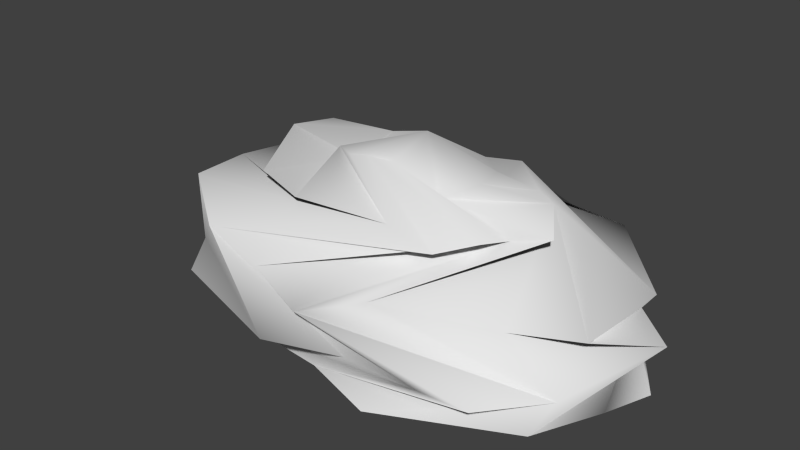 # Source: ArbustoLargo.blend  (saved by Blender 2.76.0; exported with 4.5.12 LTS)
import bpy
from mathutils import Matrix  # noqa: F401  (used for matrix-valued properties, if any)

bpy.ops.wm.read_factory_settings(use_empty=True)
scene = bpy.context.scene
scene.name = 'Scene'

# ---- collections
col_collection_1 = bpy.data.collections.new('Collection 1'); scene.collection.children.link(col_collection_1)

# ---- materials (node trees are filled in below, after node groups)
mat_materialarbustolargo = bpy.data.materials.new('MaterialArbustoLargo')
mat_materialarbustolargo.alpha_threshold = 0.0
mat_materialarbustolargo.use_transparent_shadow = False
mat_materialarbustolargo.roughness = 0.5

# ---- material node trees

# ---- world
world_world = bpy.data.worlds.new('World'); scene.world = world_world
world_world.color = (0.05088, 0.05088, 0.05088)
world_world.use_sun_shadow = False
world_world.sun_shadow_jitter_overblur = 0.0
world_world.cycles.sampling_method = 'MANUAL'
world_world.cycles.sample_map_resolution = 256

# ---- meshes
me_arbustolargo = bpy.data.meshes.new('ArbustoLargo')
me_arbustolargo.from_pydata([(-0.655, -0.1892, 1.254), (-0.7162, 0.04735, 1.056), (-1.196, -0.5506, 1.004), (-1.656, 0.9464, 0.7865), (-2.342, -0.1728, 0.3056), (-1.746, 0.8581, -0.043), (-0.4643, 0.2552, 1.293), (-1.437, 0.06559, 1.165), (-0.6076, 1.123, 0.7737), (-2.001, 0.5337, 0.1576), (-0.6406, 1.232, -0.01473), (-0.08379, 0.3394, 1.204), (-0.9966, 0.3863, 0.9272), (0.5658, 1.129, 0.7492), (-1.025, 1.119, 0.2632), (0.6931, 1.158, -0.02361), (0.3209, 0.5544, 1.159), (-0.357, 0.7238, 0.9823), (1.476, 0.7562, 0.8534), (0.2124, 1.247, 0.3084), (1.772, 0.6554, 0.01449), (0.6177, 0.2925, 1.143), (0.4269, 0.8651, 1.067), (2.042, 0.2681, 0.6598), (1.378, 1.0, 0.2783), (2.22, -0.009289, 0.0004382), (0.6916, -0.08127, 1.274), (1.099, 0.3059, 1.093), (1.522, -0.9219, 0.7037), (2.197, 0.2181, 0.2944), (1.793, -0.9801, -0.009061), (0.4804, -0.3464, 1.186), (1.42, -0.1924, 1.085), (0.5153, -1.215, 0.6878), (1.923, -0.8391, 0.2587), (0.6931, -1.485, -0.02817), (0.0864, -0.4068, 1.396), (1.021, -0.5367, 1.052), (-0.5605, -1.28, 0.6325), (1.074, -1.312, 0.2283), (-0.667, -1.178, -0.06673), (0.01905, 0.1076, 1.469), (-0.3882, -0.3614, 1.306), (0.3374, -0.772, 1.089), (-1.695, -0.8334, 0.929), (-0.2893, -1.523, 0.2), (-1.761, -0.955, 0.02572), (-0.498, -0.8803, 1.095), (-2.108, 0.04146, 0.7016), (-1.516, -0.964, 0.4292), (-2.296, 0.01433, 0.01591), (0.02625, 1.195, -0.01917), (-1.513, 0.9924, 0.2801), (-1.212, 0.3298, 1.198), (-0.2683, 0.2816, 1.223), (-0.02091, 1.028, 0.7372), (0.1175, 0.4964, 0.9144), (1.233, 0.9271, -0.03767), (-0.406, 1.193, 0.3027), (-0.6767, 0.6026, 0.9723), (1.026, 0.8684, 0.789), (1.734, 0.6893, 0.2311), (1.956, -0.5341, 0.6015), (0.6531, 0.1745, 1.275), (2.08, -0.4346, 0.01729), (0.7578, 0.6343, 0.9753), (-1.214, -1.047, -0.01078), (0.3923, -1.329, 0.2271), (0.7373, -0.7311, 0.9552), (-0.1322, -0.447, 1.4), (-1.141, -1.218, 0.767), (1.109, -0.2883, 1.011), (0.2964, -0.3779, 1.255), (0.01306, -1.258, -0.04745), (-0.02391, -1.415, 0.497), (1.493, -1.274, 0.2167)], [], [(3, 2, 7, 8), (4, 3, 8, 9), (5, 4, 9, 10), (2, 1, 6, 7), (51, 52, 14, 15), (53, 54, 11, 12), (55, 53, 12, 13), (52, 55, 13, 14), (57, 58, 19, 20), (59, 56, 16, 17), (60, 59, 17, 18), (58, 60, 18, 19), (19, 18, 23, 24), (20, 19, 24, 25), (17, 16, 21, 22), (18, 17, 22, 23), (61, 62, 28, 29), (64, 61, 29, 30), (65, 63, 26, 27), (62, 65, 27, 28), (28, 27, 32, 33), (29, 28, 33, 34), (30, 29, 34, 35), (27, 26, 31, 32), (71, 72, 36, 37), (74, 71, 37, 38), (75, 74, 38, 39), (73, 75, 39, 40), (66, 67, 45, 46), (68, 69, 42, 43), (70, 68, 43, 44), (67, 70, 44, 45), (46, 45, 49, 50), (44, 43, 47, 48), (45, 44, 48, 49), (47, 0, 1, 2), (48, 47, 2, 3), (49, 48, 3, 4), (0, 41, 1), (50, 49, 4, 5), (1, 41, 6), (6, 41, 11, 54), (11, 41, 16, 56), (16, 41, 21), (21, 41, 26, 63), (26, 41, 31), (31, 41, 36, 72), (36, 41, 42, 69), (42, 41, 0), (43, 42, 0, 47), (9, 8, 55, 52), (8, 7, 53, 55), (7, 6, 54, 53), (10, 9, 52, 51), (14, 13, 60, 58), (13, 12, 59, 60), (12, 11, 56, 59), (15, 14, 58, 57), (23, 22, 65, 62), (22, 21, 63, 65), (25, 24, 61, 64), (24, 23, 62, 61), (39, 38, 70, 67), (38, 37, 68, 70), (37, 36, 69, 68), (40, 39, 67, 66), (35, 34, 75, 73), (34, 33, 74, 75), (33, 32, 71, 74), (32, 31, 72, 71)])
me_arbustolargo.polygons.foreach_set('use_smooth', [True] * 70)
_uv = me_arbustolargo.uv_layers.new(name='UVMap')
_uv.uv.foreach_set('vector', [0.06863, 0.5343, 0.1009, 0.7738, 0.09214, 0.8681, 0.1387, 0.5452, 0.02259, 0.2815, 0.06863, 0.5343, 0.1387, 0.5452, 0.0454, 0.3344, 0.06253, 0.07631, 0.02259, 0.2815, 0.0454, 0.3344, 0.1365, 0.06594, 0.1009, 0.7738, 0.132, 0.8367, 0.1491, 0.8545, 0.09214, 0.8681, 0.1811, 0.06216, 0.0781, 0.3196, 0.1108, 0.3048, 0.2258, 0.05837, 0.1025, 0.8306, 0.1613, 0.8573, 0.1735, 0.8601, 0.1128, 0.7932, 0.178, 0.5294, 0.1025, 0.8306, 0.1128, 0.7932, 0.2172, 0.5135, 0.0781, 0.3196, 0.178, 0.5294, 0.2172, 0.5135, 0.1108, 0.3048, 0.2619, 0.06541, 0.1522, 0.3177, 0.1936, 0.3307, 0.298, 0.07244, 0.1341, 0.7655, 0.1872, 0.8295, 0.2008, 0.7989, 0.1555, 0.7379, 0.248, 0.5398, 0.1341, 0.7655, 0.1555, 0.7379, 0.2788, 0.5661, 0.1522, 0.3177, 0.248, 0.5398, 0.2788, 0.5661, 0.1936, 0.3307, 0.1936, 0.3307, 0.2788, 0.5661, 0.3226, 0.4803, 0.2716, 0.3354, 0.298, 0.07244, 0.1936, 0.3307, 0.2716, 0.3354, 0.3256, 0.05774, 0.1555, 0.7379, 0.2008, 0.7989, 0.2206, 0.796, 0.2079, 0.7747, 0.2788, 0.5661, 0.1555, 0.7379, 0.2079, 0.7747, 0.3226, 0.4803, 0.2978, 0.3219, 0.3009, 0.4968, 0.2792, 0.5132, 0.3239, 0.3084, 0.3118, 0.06494, 0.2978, 0.3219, 0.3239, 0.3084, 0.298, 0.07214, 0.2305, 0.7607, 0.223, 0.7882, 0.2253, 0.7805, 0.253, 0.7467, 0.3009, 0.4968, 0.2305, 0.7607, 0.253, 0.7467, 0.2792, 0.5132, 0.2792, 0.5132, 0.253, 0.7467, 0.266, 0.764, 0.2139, 0.5136, 0.3239, 0.3084, 0.2792, 0.5132, 0.2139, 0.5136, 0.3074, 0.3222, 0.298, 0.07214, 0.3239, 0.3084, 0.3074, 0.3222, 0.2258, 0.05463, 0.253, 0.7467, 0.2253, 0.7805, 0.212, 0.8131, 0.266, 0.764, 0.2577, 0.8165, 0.1982, 0.849, 0.1844, 0.8849, 0.2494, 0.869, 0.1778, 0.5248, 0.2577, 0.8165, 0.2494, 0.869, 0.1417, 0.5359, 0.2793, 0.3078, 0.1778, 0.5248, 0.1417, 0.5359, 0.2512, 0.2935, 0.1802, 0.06565, 0.2793, 0.3078, 0.2512, 0.2935, 0.1347, 0.07668, 0.0981, 0.07498, 0.2056, 0.3143, 0.16, 0.3351, 0.06148, 0.07329, 0.2255, 0.8497, 0.1685, 0.8788, 0.1527, 0.8727, 0.2016, 0.8304, 0.1023, 0.5512, 0.2255, 0.8497, 0.2016, 0.8304, 0.063, 0.5666, 0.2056, 0.3143, 0.1023, 0.5512, 0.063, 0.5666, 0.16, 0.3351, 0.06148, 0.07329, 0.16, 0.3351, 0.07678, 0.3205, 0.02571, 0.04009, 0.063, 0.5666, 0.2016, 0.8304, 0.1453, 0.8677, 0.03811, 0.5004, 0.16, 0.3351, 0.063, 0.5666, 0.03811, 0.5004, 0.07678, 0.3205, 0.1453, 0.8677, 0.1361, 0.8836, 0.132, 0.8367, 0.1009, 0.7738, 0.03811, 0.5004, 0.1453, 0.8677, 0.1009, 0.7738, 0.06863, 0.5343, 0.07678, 0.3205, 0.03811, 0.5004, 0.06863, 0.5343, 0.02259, 0.2815, 0.1361, 0.8836, 0.1799, 0.9639, 0.132, 0.8367, 0.02571, 0.04009, 0.07678, 0.3205, 0.02259, 0.2815, 0.06253, 0.07631, 0.132, 0.8367, 0.1799, 0.9639, 0.1491, 0.8545, 0.1491, 0.8545, 0.1799, 0.9639, 0.1735, 0.8601, 0.1613, 0.8573, 0.1735, 0.8601, 0.1799, 0.9639, 0.2008, 0.7989, 0.1872, 0.8295, 0.2008, 0.7989, 0.1799, 0.9639, 0.2206, 0.796, 0.2206, 0.796, 0.1799, 0.9639, 0.2253, 0.7805, 0.223, 0.7882, 0.2253, 0.7805, 0.1799, 0.9639, 0.212, 0.8131, 0.212, 0.8131, 0.1799, 0.9639, 0.1844, 0.8849, 0.1982, 0.849, 0.1844, 0.8849, 0.1799, 0.9639, 0.1527, 0.8727, 0.1685, 0.8788, 0.1527, 0.8727, 0.1799, 0.9639, 0.1361, 0.8836, 0.2016, 0.8304, 0.1527, 0.8727, 0.1361, 0.8836, 0.1453, 0.8677, 0.0454, 0.3344, 0.1387, 0.5452, 0.178, 0.5294, 0.0781, 0.3196, 0.1387, 0.5452, 0.09214, 0.8681, 0.1025, 0.8306, 0.178, 0.5294, 0.09214, 0.8681, 0.1491, 0.8545, 0.1613, 0.8573, 0.1025, 0.8306, 0.1365, 0.06594, 0.0454, 0.3344, 0.0781, 0.3196, 0.1811, 0.06216, 0.1108, 0.3048, 0.2172, 0.5135, 0.248, 0.5398, 0.1522, 0.3177, 0.2172, 0.5135, 0.1128, 0.7932, 0.1341, 0.7655, 0.248, 0.5398, 0.1128, 0.7932, 0.1735, 0.8601, 0.1872, 0.8295, 0.1341, 0.7655, 0.2258, 0.05837, 0.1108, 0.3048, 0.1522, 0.3177, 0.2619, 0.06541, 0.3226, 0.4803, 0.2079, 0.7747, 0.2305, 0.7607, 0.3009, 0.4968, 0.2079, 0.7747, 0.2206, 0.796, 0.223, 0.7882, 0.2305, 0.7607, 0.3256, 0.05774, 0.2716, 0.3354, 0.2978, 0.3219, 0.3118, 0.06494, 0.2716, 0.3354, 0.3226, 0.4803, 0.3009, 0.4968, 0.2978, 0.3219, 0.2512, 0.2935, 0.1417, 0.5359, 0.1023, 0.5512, 0.2056, 0.3143, 0.1417, 0.5359, 0.2494, 0.869, 0.2255, 0.8497, 0.1023, 0.5512, 0.2494, 0.869, 0.1844, 0.8849, 0.1685, 0.8788, 0.2255, 0.8497, 0.1347, 0.07668, 0.2512, 0.2935, 0.2056, 0.3143, 0.0981, 0.07498, 0.2258, 0.05463, 0.3074, 0.3222, 0.2793, 0.3078, 0.1802, 0.06565, 0.3074, 0.3222, 0.2139, 0.5136, 0.1778, 0.5248, 0.2793, 0.3078, 0.2139, 0.5136, 0.266, 0.764, 0.2577, 0.8165, 0.1778, 0.5248, 0.266, 0.764, 0.212, 0.8131, 0.1982, 0.849, 0.2577, 0.8165])
me_arbustolargo.materials.append(mat_materialarbustolargo)
me_arbustolargo.use_remesh_preserve_volume = False
me_arbustolargo.use_remesh_preserve_attributes = False
me_arbustolargo.use_mirror_vertex_groups = False
me_arbustolargo.update()

# ---- objects
ob_arbustolargo = bpy.data.objects.new('ArbustoLargo', me_arbustolargo)

# ---- transforms, parenting, visibility, modifiers, constraints
ob_arbustolargo.location = (0.0, 0.0, 0.0)
ob_arbustolargo.lineart.crease_threshold = 0.0

# ---- collection membership
col_collection_1.objects.link(ob_arbustolargo)

# ---- scene / render settings (as saved in the file)
scene.frame_start = 1; scene.frame_end = 250; scene.frame_set(1)
scene.render.engine = 'BLENDER_EEVEE_NEXT'
scene.render.resolution_percentage = 50
scene.render.dither_intensity = 0.0
scene.cycles.use_denoising = False
scene.cycles.samples = 10
scene.cycles.sampling_pattern = 'TABULATED_SOBOL'
scene.cycles.light_sampling_threshold = 0.0
scene.cycles.use_adaptive_sampling = False
scene.cycles.use_light_tree = False
scene.cycles.blur_glossy = 0.0
scene.cycles.pixel_filter_type = 'GAUSSIAN'
scene.cycles.sample_clamp_indirect = 0.0
scene.view_settings.view_transform = 'Standard'
bpy.context.view_layer.update()

# ---- added for rendering (the .blend has no active camera and no usable light): camera, sun
cam_auto = bpy.data.cameras.new('AutoCamera')
cam_auto.lens = 50.0
cam_auto.sensor_width = 36.0
cam_auto.clip_end = 1000.0
ob_auto_camera = bpy.data.objects.new('AutoCamera', cam_auto)
scene.collection.objects.link(ob_auto_camera)
ob_auto_camera.location = (5.07699, -6.30379, 4.8119)
ob_auto_camera.rotation_euler = (1.09748, -7.21219e-08, 0.694738)
scene.camera = ob_auto_camera
light_auto_sun = bpy.data.lights.new('AutoSun', 'SUN')
light_auto_sun.energy = 3.0
light_auto_sun.angle = 0.0523599
ob_auto_sun = bpy.data.objects.new('AutoSun', light_auto_sun)
scene.collection.objects.link(ob_auto_sun)
ob_auto_sun.rotation_euler = (0.872665, 0.174533, 0.523599)
bpy.context.view_layer.update()
